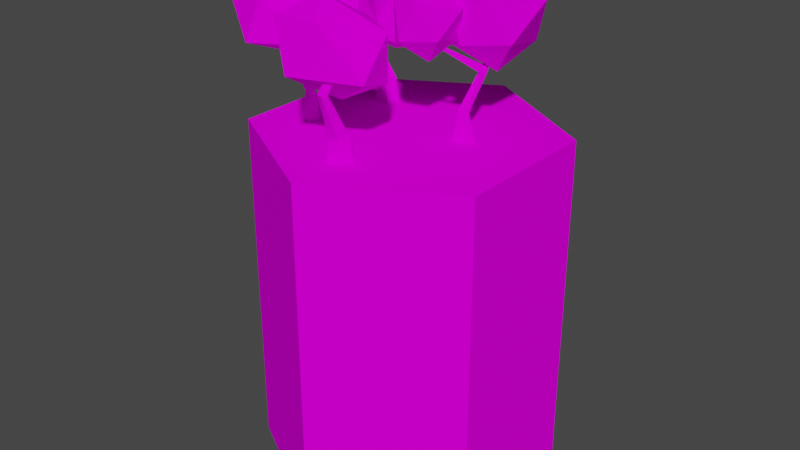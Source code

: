 # Source: TreeTile.blend  (saved by Blender 2.91.10; exported with 4.5.12 LTS)
import bpy
from mathutils import Matrix  # noqa: F401  (used for matrix-valued properties, if any)

bpy.ops.wm.read_factory_settings(use_empty=True)
scene = bpy.context.scene
scene.name = 'Scene'

# ---- collections
col_collection = bpy.data.collections.new('Collection'); scene.collection.children.link(col_collection)

# ---- images (referenced by path relative to the original .blend; pixels are not part of the script)
import os
ASSET_DIR = os.environ.get("B2B_ASSET_DIR", "")  # directory of the original .blend (textures are referenced by path, not embedded)
HERE = os.path.dirname(os.path.abspath(__file__))  # packed textures are extracted next to this script under _unpacked/

def load_image(name, relpath, width, height, colorspace="sRGB"):
    """Load a texture the original file referenced (path relative to the .blend, or extracted next to this script)."""
    p = next((c for c in (os.path.join(HERE, relpath), os.path.join(ASSET_DIR, relpath)) if relpath and os.path.exists(c)), "")
    if p:
        img = bpy.data.images.load(p, check_existing=True)
        img.name = name
    else:  # same state as the original file: an image datablock whose file is absent (Cycles renders it pink)
        img = bpy.data.images.new(name, width, height)
        img.source = "FILE"
        img.filepath = "//" + (relpath or name)
    img.colorspace_settings.name = colorspace
    return img
img_palette_png = load_image('Palette.png', 'Palette.png', 1024, 1024, 'sRGB')

# ---- materials (node trees are filled in below, after node groups)
mat_default = bpy.data.materials.new('Default')
mat_default.use_transparent_shadow = False

# ---- material node trees
mat_default.use_nodes = True; mat_default.node_tree.nodes.clear()
_N = mat_default.node_tree.nodes; _L = mat_default.node_tree.links
n0 = _N.new('ShaderNodeBsdfPrincipled'); n0.name = 'Principled BSDF'; n0.location = (10, 300)
n0.distribution = 'GGX'
n0.subsurface_method = 'BURLEY'
n0.inputs[2].default_value = 1.0
n0.inputs[3].default_value = 1.45
n0.inputs[13].default_value = 0.0
n0.inputs[20].default_value = 0.0
n0.inputs[27].default_value = (0.0, 0.0, 0.0, 1.0)
n0.inputs[28].default_value = 1.0
n1 = _N.new('ShaderNodeOutputMaterial'); n1.name = 'Material Output'; n1.location = (300, 300)
n2 = _N.new('ShaderNodeTexImage'); n2.name = 'Image Texture'; n2.location = (-280, 280)
n2.image = img_palette_png
n2.interpolation = 'Closest'
_L.new(n0.outputs[0], n1.inputs[0])
_L.new(n2.outputs[0], n0.inputs[0])
n1.is_active_output = True

# ---- world
world_world = bpy.data.worlds.new('World'); scene.world = world_world
world_world.use_nodes = True; world_world.node_tree.nodes.clear()
_N = world_world.node_tree.nodes; _L = world_world.node_tree.links
n0 = _N.new('ShaderNodeOutputWorld'); n0.name = 'World Output'; n0.location = (300, 300)
n1 = _N.new('ShaderNodeBackground'); n1.name = 'Background'; n1.location = (10, 300)
n1.inputs[0].default_value = (0.05088, 0.05088, 0.05088, 1.0)
_L.new(n1.outputs[0], n0.inputs[0])
n0.is_active_output = True
world_world.color = (0.05088, 0.05088, 0.05088)
world_world.use_sun_shadow = False
world_world.sun_shadow_jitter_overblur = 0.0

# ---- meshes
me_cylinder_001 = bpy.data.meshes.new('Cylinder.001')
me_cylinder_001.from_pydata([(0.0, 0.02921, -1.0), (0.0, 0.192, -1.0), (0.866, 0.02921, -0.5), (0.866, 0.192, -0.5), (0.866, 0.02921, 0.5), (0.866, 0.192, 0.5), (-8.742e-08, 0.02921, 1.0), (-8.742e-08, 0.192, 1.0), (-0.866, 0.02921, 0.5), (-0.866, 0.192, 0.5), (-0.866, 0.02921, -0.5), (-0.866, 0.192, -0.5), (0.0, -2.152, -1.0), (0.866, -2.152, -0.5), (0.866, -2.152, 0.5), (-8.742e-08, -2.152, 1.0), (-0.866, -2.152, 0.5), (-0.866, -2.152, -0.5), (-0.4298, 0.1704, -0.3993), (-0.4267, 0.3352, -0.3754), (-0.3501, 0.1704, -0.3415), (-0.3729, 0.3479, -0.3317), (-0.3805, 0.1704, -0.2478), (-0.3977, 0.3468, -0.2658), (-0.479, 0.1704, -0.2478), (-0.4668, 0.3335, -0.2687), (-0.5094, 0.1704, -0.3415), (-0.4847, 0.3263, -0.3364), (-0.5235, 0.6183, -0.2828), (-0.5483, 0.6196, -0.3127), (-0.5443, 0.6187, -0.25), (-0.5819, 0.6202, -0.2596), (-0.5844, 0.6208, -0.2983), (-0.3586, 0.8638, -0.3007), (-0.3624, 0.8673, -0.3081), (-0.3643, 0.8649, -0.2938), (-0.3717, 0.869, -0.2969), (-0.3706, 0.8705, -0.3058), (-0.3879, 0.5331, -0.3446), (-0.1791, 0.6257, -0.1926), (-0.4153, 0.6846, -0.1004), (-0.7092, 0.7195, -0.4114), (-0.5371, 0.7095, -0.6148), (-0.2049, 0.658, -0.4994), (-0.2336, 0.9424, -0.1176), (-0.5828, 1.032, -0.286), (-0.6409, 1.007, -0.5997), (-0.3652, 0.9732, -0.6593), (-0.1524, 0.9554, -0.3907), (-0.4493, 1.139, -0.4218), (0.4073, 0.1819, -0.1127), (0.3739, 0.3676, -0.0984), (0.3852, 0.1819, -0.03494), (0.3618, 0.3739, -0.06171), (0.3045, 0.1819, -0.03193), (0.3234, 0.3812, -0.06273), (0.2766, 0.1819, -0.1078), (0.3117, 0.3795, -0.1001), (0.3402, 0.1819, -0.1577), (0.3429, 0.371, -0.1221), (0.2548, 0.7898, 0.08131), (0.4265, 0.6055, -0.1991), (0.2591, 0.795, 0.07011), (0.3864, 0.6143, -0.2017), (0.4069, 0.6075, -0.2151), (0.4106, 0.9018, -0.2412), (0.414, 0.9006, -0.2509), (0.4002, 0.9025, -0.2414), (0.3972, 0.9017, -0.2513), (0.4057, 0.9005, -0.2572), (0.4196, 0.633, -0.1846), (0.4101, 0.5906, -0.1598), (0.4263, 0.6056, -0.1986), (0.3848, 0.5982, -0.1636), (0.3967, 0.6398, -0.1881), (0.3865, 0.6144, -0.2012), (0.2485, 0.7925, 0.07761), (0.2542, 0.7972, 0.0676), (0.2119, 0.9878, 0.08432), (0.2144, 0.9868, 0.08627), (0.2153, 0.9878, 0.07916), (0.2176, 0.9869, 0.08093), (0.2104, 1.139, 0.08032), (0.03448, 1.009, 0.02409), (0.2263, 0.9893, -0.1172), (0.428, 1.028, 0.05551), (0.2665, 1.072, 0.2816), (0.06846, 1.072, 0.2172), (0.04582, 0.7943, -0.04741), (0.3182, 0.8111, -0.05442), (0.3537, 0.8523, 0.1845), (0.1819, 0.8482, 0.3089), (0.02548, 0.7846, 0.1555), (0.2352, 0.6959, 0.1076), (0.4258, 1.2, -0.2799), (0.1854, 1.022, -0.3568), (0.4476, 0.9959, -0.5499), (0.7233, 1.049, -0.3138), (0.5026, 1.109, -0.004801), (0.2318, 1.109, -0.09278), (0.2009, 0.7294, -0.4545), (0.5732, 0.7523, -0.4641), (0.6217, 0.8086, -0.1376), (0.3869, 0.803, 0.03246), (0.1731, 0.7162, -0.1772), (0.4597, 0.5949, -0.2427), (-0.6317, 0.1819, 0.2119), (-0.5983, 0.3676, 0.226), (-0.5604, 0.1819, 0.1739), (-0.5635, 0.3739, 0.2093), (-0.5022, 0.1819, 0.23), (-0.5375, 0.3812, 0.2377), (-0.5376, 0.1819, 0.3027), (-0.5564, 0.3795, 0.272), (-0.6176, 0.1819, 0.2914), (-0.5939, 0.371, 0.2648), (-0.3862, 0.7898, 0.1874), (-0.7073, 0.6055, 0.2579), (-0.3973, 0.795, 0.192), (-0.6814, 0.6143, 0.2886), (-0.7053, 0.6075, 0.2832), (-0.7266, 0.9018, 0.2986), (-0.736, 0.9006, 0.3029), (-0.7196, 0.9025, 0.3062), (-0.7247, 0.9017, 0.3153), (-0.7348, 0.9005, 0.3132), (-0.6921, 0.633, 0.2529), (-0.6676, 0.5906, 0.2425), (-0.7069, 0.6056, 0.2577), (-0.6529, 0.5982, 0.2634), (-0.6788, 0.6398, 0.2718), (-0.6811, 0.6144, 0.2882), (-0.3845, 0.7925, 0.1944), (-0.3956, 0.7972, 0.1973), (-0.3543, 0.9878, 0.2161), (-0.3546, 0.9868, 0.213), (-0.3604, 0.9878, 0.2173), (-0.3606, 0.9869, 0.2144), (-0.3561, 1.139, 0.2201), (-0.2747, 1.009, 0.3858), (-0.5095, 0.9893, 0.3454), (-0.5249, 1.028, 0.08035), (-0.25, 1.072, 0.04003), (-0.1591, 1.072, 0.2274), (-0.3341, 0.7943, 0.4272), (-0.528, 0.8111, 0.2357), (-0.3804, 0.8523, 0.04455), (-0.1716, 0.8482, 0.08215), (-0.1738, 0.7846, 0.3012), (-0.3537, 0.6959, 0.1833), (-0.7651, 1.2, 0.3145), (-0.6538, 1.022, 0.541), (-0.9748, 0.9959, 0.4858), (-0.9958, 1.049, 0.1235), (-0.62, 1.109, 0.06842), (-0.4957, 1.109, 0.3246), (-0.735, 0.7294, 0.5976), (-1.0, 0.7523, 0.3359), (-0.7983, 0.8086, 0.07461), (-0.5129, 0.803, 0.126), (-0.5158, 0.7162, 0.4254), (-0.7617, 0.5949, 0.2642), (-0.09518, 0.1704, 0.5775), (-0.0711, 0.3352, 0.5795), (-0.02197, 0.1704, 0.5116), (-0.01718, 0.3479, 0.536), (0.06325, 0.1704, 0.5609), (0.04213, 0.3468, 0.574), (0.04271, 0.1704, 0.6572), (0.02487, 0.3335, 0.6409), (-0.0552, 0.1704, 0.6674), (-0.04511, 0.3263, 0.6443), (-0.0007515, 0.6183, 0.6935), (-0.03516, 0.6196, 0.7115), (0.02702, 0.6187, 0.7206), (0.009773, 0.6202, 0.7554), (-0.02865, 0.6208, 0.7497), (0.01616, 0.8638, 0.5284), (0.008109, 0.8673, 0.5307), (0.02171, 0.8649, 0.5355), (0.01708, 0.869, 0.5421), (0.00868, 0.8705, 0.5391), (-0.03288, 0.5331, 0.5479), (0.1593, 0.6257, 0.3754), (0.2002, 0.6846, 0.6256), (-0.1653, 0.7195, 0.8482), (-0.3283, 0.7095, 0.6375), (-0.1462, 0.658, 0.3367), (0.2213, 0.9424, 0.4443), (-0.01622, 1.032, 0.7508), (-0.3352, 1.007, 0.7421), (-0.3359, 0.9732, 0.46), (-0.02887, 0.9554, 0.308), (-0.1212, 1.139, 0.5918)], [], [(0, 1, 3, 2), (2, 3, 5, 4), (4, 5, 7, 6), (6, 7, 9, 8), (3, 1, 11, 9, 7, 5), (8, 9, 11, 10), (10, 11, 1, 0), (2, 4, 14, 13), (12, 13, 14, 15, 16, 17), (8, 10, 17, 16), (0, 2, 13, 12), (4, 6, 15, 14), (10, 0, 12, 17), (6, 8, 16, 15), (18, 19, 21, 20), (20, 21, 23, 22), (22, 23, 25, 24), (23, 21, 28, 30), (24, 25, 27, 26), (26, 27, 19, 18), (18, 20, 22, 24, 26), (32, 31, 36, 37), (19, 27, 32, 29), (21, 19, 29, 28), (25, 23, 30, 31), (27, 25, 31, 32), (33, 34, 37, 36, 35), (30, 28, 33, 35), (29, 32, 37, 34), (31, 30, 35, 36), (28, 29, 34, 33), (38, 39, 40), (39, 38, 43), (38, 40, 41), (38, 41, 42), (38, 42, 43), (39, 43, 48), (40, 39, 44), (41, 40, 45), (42, 41, 46), (43, 42, 47), (39, 48, 44), (40, 44, 45), (41, 45, 46), (42, 46, 47), (43, 47, 48), (44, 48, 49), (45, 44, 49), (46, 45, 49), (47, 46, 49), (48, 47, 49), (50, 51, 53, 52), (52, 53, 55, 54), (54, 55, 57, 56), (59, 57, 63, 64), (56, 57, 59, 58), (58, 59, 51, 50), (50, 52, 54, 56, 58), (64, 63, 68, 69), (53, 51, 61, 72, 71), (51, 59, 64, 61), (74, 70, 65, 67), (60, 62, 81, 79), (65, 66, 69, 68, 67), (63, 75, 74, 67, 68), (61, 64, 69, 66), (57, 55, 73, 75, 63), (55, 53, 71, 73), (70, 71, 72), (73, 74, 75), (70, 74, 77, 62), (70, 72, 61, 66, 65), (71, 70, 62, 60), (73, 71, 60, 76), (74, 73, 76, 77), (78, 79, 81, 80), (77, 76, 78, 80), (62, 77, 80, 81), (76, 60, 79, 78), (82, 84, 83), (83, 87, 82), (82, 85, 84), (82, 86, 85), (82, 87, 86), (83, 92, 87), (84, 88, 83), (85, 89, 84), (86, 90, 85), (87, 91, 86), (83, 88, 92), (84, 89, 88), (85, 90, 89), (86, 91, 90), (87, 92, 91), (88, 93, 92), (89, 93, 88), (90, 93, 89), (91, 93, 90), (92, 93, 91), (94, 96, 95), (95, 99, 94), (94, 97, 96), (94, 98, 97), (94, 99, 98), (95, 104, 99), (96, 100, 95), (97, 101, 96), (98, 102, 97), (99, 103, 98), (95, 100, 104), (96, 101, 100), (97, 102, 101), (98, 103, 102), (99, 104, 103), (100, 105, 104), (101, 105, 100), (102, 105, 101), (103, 105, 102), (104, 105, 103), (106, 107, 109, 108), (108, 109, 111, 110), (110, 111, 113, 112), (115, 113, 119, 120), (112, 113, 115, 114), (114, 115, 107, 106), (106, 108, 110, 112, 114), (120, 119, 124, 125), (109, 107, 117, 128, 127), (107, 115, 120, 117), (130, 126, 121, 123), (116, 118, 137, 135), (121, 122, 125, 124, 123), (119, 131, 130, 123, 124), (117, 120, 125, 122), (113, 111, 129, 131, 119), (111, 109, 127, 129), (126, 127, 128), (129, 130, 131), (126, 130, 133, 118), (126, 128, 117, 122, 121), (127, 126, 118, 116), (129, 127, 116, 132), (130, 129, 132, 133), (134, 135, 137, 136), (133, 132, 134, 136), (118, 133, 136, 137), (132, 116, 135, 134), (138, 140, 139), (139, 143, 138), (138, 141, 140), (138, 142, 141), (138, 143, 142), (139, 148, 143), (140, 144, 139), (141, 145, 140), (142, 146, 141), (143, 147, 142), (139, 144, 148), (140, 145, 144), (141, 146, 145), (142, 147, 146), (143, 148, 147), (144, 149, 148), (145, 149, 144), (146, 149, 145), (147, 149, 146), (148, 149, 147), (150, 152, 151), (151, 155, 150), (150, 153, 152), (150, 154, 153), (150, 155, 154), (151, 160, 155), (152, 156, 151), (153, 157, 152), (154, 158, 153), (155, 159, 154), (151, 156, 160), (152, 157, 156), (153, 158, 157), (154, 159, 158), (155, 160, 159), (156, 161, 160), (157, 161, 156), (158, 161, 157), (159, 161, 158), (160, 161, 159), (162, 163, 165, 164), (164, 165, 167, 166), (166, 167, 169, 168), (167, 165, 172, 174), (168, 169, 171, 170), (170, 171, 163, 162), (162, 164, 166, 168, 170), (176, 175, 180, 181), (163, 171, 176, 173), (165, 163, 173, 172), (169, 167, 174, 175), (171, 169, 175, 176), (177, 178, 181, 180, 179), (174, 172, 177, 179), (173, 176, 181, 178), (175, 174, 179, 180), (172, 173, 178, 177), (182, 183, 184), (183, 182, 187), (182, 184, 185), (182, 185, 186), (182, 186, 187), (183, 187, 192), (184, 183, 188), (185, 184, 189), (186, 185, 190), (187, 186, 191), (183, 192, 188), (184, 188, 189), (185, 189, 190), (186, 190, 191), (187, 191, 192), (188, 192, 193), (189, 188, 193), (190, 189, 193), (191, 190, 193), (192, 191, 193)])
_uv = me_cylinder_001.uv_layers.new(name='UVMap')
_uv.uv.foreach_set('vector', [0.1838, 0.9329, 0.1838, 0.9329, 0.1838, 0.9329, 0.1838, 0.9329, 0.1838, 0.9329, 0.1838, 0.9329, 0.1838, 0.9329, 0.1838, 0.9329, 0.1838, 0.9329, 0.1838, 0.9329, 0.1838, 0.9329, 0.1838, 0.9329, 0.1838, 0.9329, 0.1838, 0.9329, 0.1838, 0.9329, 0.1838, 0.9329, 0.1838, 0.9329, 0.1838, 0.9329, 0.1838, 0.9329, 0.1838, 0.9329, 0.1838, 0.9329, 0.1838, 0.9329, 0.1838, 0.9329, 0.1838, 0.9329, 0.1838, 0.9329, 0.1838, 0.9329, 0.1838, 0.9329, 0.1838, 0.9329, 0.1838, 0.9329, 0.1838, 0.9329, 0.06594, 0.7945, 0.06594, 0.7945, 0.06594, 0.7945, 0.06594, 0.7945, 0.06594, 0.7945, 0.06594, 0.7945, 0.06594, 0.7945, 0.06594, 0.7945, 0.06594, 0.7945, 0.06594, 0.7945, 0.06594, 0.7945, 0.06594, 0.7945, 0.06594, 0.7945, 0.06594, 0.7945, 0.06594, 0.7945, 0.06594, 0.7945, 0.06594, 0.7945, 0.06594, 0.7945, 0.06594, 0.7945, 0.06594, 0.7945, 0.06594, 0.7945, 0.06594, 0.7945, 0.06594, 0.7945, 0.06594, 0.7945, 0.06594, 0.7945, 0.06594, 0.7945, 0.06594, 0.7945, 0.06594, 0.7945, 0.06594, 0.7945, 0.06594, 0.7945, 0.07215, 0.9806, 0.07215, 0.9806, 0.07215, 0.9806, 0.07215, 0.9806, 0.07215, 0.9806, 0.07215, 0.9806, 0.07215, 0.9806, 0.07215, 0.9806, 0.07215, 0.9806, 0.07215, 0.9806, 0.07215, 0.9806, 0.07215, 0.9806, 0.07215, 0.9806, 0.07215, 0.9806, 0.07215, 0.9806, 0.07215, 0.9806, 0.07215, 0.9806, 0.07215, 0.9806, 0.07215, 0.9806, 0.07215, 0.9806, 0.07215, 0.9806, 0.07215, 0.9806, 0.07215, 0.9806, 0.07215, 0.9806, 0.07215, 0.9806, 0.07215, 0.9806, 0.07215, 0.9806, 0.07215, 0.9806, 0.07215, 0.9806, 0.07215, 0.9806, 0.07215, 0.9806, 0.07215, 0.9806, 0.07215, 0.9806, 0.07215, 0.9806, 0.07215, 0.9806, 0.07215, 0.9806, 0.07215, 0.9806, 0.07215, 0.9806, 0.07215, 0.9806, 0.07215, 0.9806, 0.07215, 0.9806, 0.07215, 0.9806, 0.07215, 0.9806, 0.07215, 0.9806, 0.07215, 0.9806, 0.07215, 0.9806, 0.07215, 0.9806, 0.07215, 0.9806, 0.07215, 0.9806, 0.07215, 0.9806, 0.07215, 0.9806, 0.07215, 0.9806, 0.07215, 0.9806, 0.07215, 0.9806, 0.07215, 0.9806, 0.07215, 0.9806, 0.07215, 0.9806, 0.07215, 0.9806, 0.07215, 0.9806, 0.07215, 0.9806, 0.07215, 0.9806, 0.07215, 0.9806, 0.07215, 0.9806, 0.07215, 0.9806, 0.07215, 0.9806, 0.07215, 0.9806, 0.07215, 0.9806, 0.07215, 0.9806, 0.07215, 0.9806, 0.07215, 0.9806, 0.221, 0.9741, 0.221, 0.9741, 0.221, 0.9741, 0.221, 0.9741, 0.221, 0.9741, 0.221, 0.9741, 0.221, 0.9741, 0.221, 0.9741, 0.221, 0.9741, 0.221, 0.9741, 0.221, 0.9741, 0.221, 0.9741, 0.221, 0.9741, 0.221, 0.9741, 0.221, 0.9741, 0.221, 0.9741, 0.221, 0.9741, 0.221, 0.9741, 0.221, 0.9741, 0.221, 0.9741, 0.221, 0.9741, 0.221, 0.9741, 0.221, 0.9741, 0.221, 0.9741, 0.221, 0.9741, 0.221, 0.9741, 0.221, 0.9741, 0.221, 0.9741, 0.221, 0.9741, 0.221, 0.9741, 0.221, 0.9741, 0.221, 0.9741, 0.221, 0.9741, 0.221, 0.9741, 0.221, 0.9741, 0.221, 0.9741, 0.221, 0.9741, 0.221, 0.9741, 0.221, 0.9741, 0.221, 0.9741, 0.221, 0.9741, 0.221, 0.9741, 0.221, 0.9741, 0.221, 0.9741, 0.221, 0.9741, 0.221, 0.9741, 0.221, 0.9741, 0.221, 0.9741, 0.221, 0.9741, 0.221, 0.9741, 0.221, 0.9741, 0.221, 0.9741, 0.221, 0.9741, 0.221, 0.9741, 0.221, 0.9741, 0.221, 0.9741, 0.221, 0.9741, 0.221, 0.9741, 0.221, 0.9741, 0.221, 0.9741, 0.04734, 0.9062, 0.04734, 0.9062, 0.04734, 0.9062, 0.04734, 0.9062, 0.04734, 0.9062, 0.04734, 0.9062, 0.04734, 0.9062, 0.04734, 0.9062, 0.04734, 0.9062, 0.04734, 0.9062, 0.04734, 0.9062, 0.04734, 0.9062, 0.04734, 0.9062, 0.04734, 0.9062, 0.04734, 0.9062, 0.04734, 0.9062, 0.04734, 0.9062, 0.04734, 0.9062, 0.04734, 0.9062, 0.04734, 0.9062, 0.04734, 0.9062, 0.04734, 0.9062, 0.04734, 0.9062, 0.04734, 0.9062, 0.04734, 0.9062, 0.04734, 0.9062, 0.04734, 0.9062, 0.04734, 0.9062, 0.04734, 0.9062, 0.04734, 0.9062, 0.04734, 0.9062, 0.04734, 0.9062, 0.04734, 0.9062, 0.04734, 0.9062, 0.04734, 0.9062, 0.04734, 0.9062, 0.04734, 0.9062, 0.04734, 0.9062, 0.04734, 0.9062, 0.04734, 0.9062, 0.04734, 0.9062, 0.04734, 0.9062, 0.04734, 0.9062, 0.04734, 0.9062, 0.04734, 0.9062, 0.04734, 0.9062, 0.04734, 0.9062, 0.04734, 0.9062, 0.04734, 0.9062, 0.04734, 0.9062, 0.04734, 0.9062, 0.04734, 0.9062, 0.04734, 0.9062, 0.04734, 0.9062, 0.04734, 0.9062, 0.04734, 0.9062, 0.04734, 0.9062, 0.04734, 0.9062, 0.04734, 0.9062, 0.04734, 0.9062, 0.04734, 0.9062, 0.04734, 0.9062, 0.04734, 0.9062, 0.04734, 0.9062, 0.04734, 0.9062, 0.04734, 0.9062, 0.04734, 0.9062, 0.04734, 0.9062, 0.04734, 0.9062, 0.04734, 0.9062, 0.04734, 0.9062, 0.04734, 0.9062, 0.04734, 0.9062, 0.04734, 0.9062, 0.04734, 0.9062, 0.04734, 0.9062, 0.04734, 0.9062, 0.04734, 0.9062, 0.04734, 0.9062, 0.04734, 0.9062, 0.04734, 0.9062, 0.04734, 0.9062, 0.04734, 0.9062, 0.04734, 0.9062, 0.04734, 0.9062, 0.04734, 0.9062, 0.04734, 0.9062, 0.04734, 0.9062, 0.04734, 0.9062, 0.04734, 0.9062, 0.04734, 0.9062, 0.04734, 0.9062, 0.04734, 0.9062, 0.04734, 0.9062, 0.04734, 0.9062, 0.04734, 0.9062, 0.04734, 0.9062, 0.04734, 0.9062, 0.04734, 0.9062, 0.04734, 0.9062, 0.04734, 0.9062, 0.04734, 0.9062, 0.04734, 0.9062, 0.04734, 0.9062, 0.04734, 0.9062, 0.04734, 0.9062, 0.04734, 0.9062, 0.04734, 0.9062, 0.04734, 0.9062, 0.04734, 0.9062, 0.04734, 0.9062, 0.04734, 0.9062, 0.04734, 0.9062, 0.04734, 0.9062, 0.04734, 0.9062, 0.04734, 0.9062, 0.1838, 0.9369, 0.1838, 0.9369, 0.1838, 0.9369, 0.1838, 0.9369, 0.1838, 0.9369, 0.1838, 0.9369, 0.1838, 0.9369, 0.1838, 0.9369, 0.1838, 0.9369, 0.1838, 0.9369, 0.1838, 0.9369, 0.1838, 0.9369, 0.1838, 0.9369, 0.1838, 0.9369, 0.1838, 0.9369, 0.1838, 0.9369, 0.1838, 0.9369, 0.1838, 0.9369, 0.1838, 0.9369, 0.1838, 0.9369, 0.1838, 0.9369, 0.1838, 0.9369, 0.1838, 0.9369, 0.1838, 0.9369, 0.1838, 0.9369, 0.1838, 0.9369, 0.1838, 0.9369, 0.1838, 0.9369, 0.1838, 0.9369, 0.1838, 0.9369, 0.1838, 0.9369, 0.1838, 0.9369, 0.1838, 0.9369, 0.1838, 0.9369, 0.1838, 0.9369, 0.1838, 0.9369, 0.1838, 0.9369, 0.1838, 0.9369, 0.1838, 0.9369, 0.1838, 0.9369, 0.1838, 0.9369, 0.1838, 0.9369, 0.1838, 0.9369, 0.1838, 0.9369, 0.1838, 0.9369, 0.1838, 0.9369, 0.1838, 0.9369, 0.1838, 0.9369, 0.1838, 0.9369, 0.1838, 0.9369, 0.1838, 0.9369, 0.1838, 0.9369, 0.1838, 0.9369, 0.1838, 0.9369, 0.1838, 0.9369, 0.1838, 0.9369, 0.1838, 0.9369, 0.1838, 0.9369, 0.1838, 0.9369, 0.1838, 0.9369, 0.1838, 0.9369, 0.1838, 0.9369, 0.1838, 0.9369, 0.1838, 0.9369, 0.1838, 0.9369, 0.1838, 0.9369, 0.1838, 0.9369, 0.1838, 0.9369, 0.1838, 0.9369, 0.1838, 0.9369, 0.1838, 0.9369, 0.1838, 0.9369, 0.1838, 0.9369, 0.1838, 0.9369, 0.1838, 0.9369, 0.1838, 0.9369, 0.1838, 0.9369, 0.1838, 0.9369, 0.1838, 0.9369, 0.1838, 0.9369, 0.1838, 0.9369, 0.1838, 0.9369, 0.1838, 0.9369, 0.1838, 0.9369, 0.1838, 0.9369, 0.1838, 0.9369, 0.1838, 0.9369, 0.1838, 0.9369, 0.1838, 0.9369, 0.1838, 0.9369, 0.1838, 0.9369, 0.1838, 0.9369, 0.1838, 0.9369, 0.1838, 0.9369, 0.1838, 0.9369, 0.1838, 0.9369, 0.1838, 0.9369, 0.1838, 0.9369, 0.1838, 0.9369, 0.1838, 0.9369, 0.1838, 0.9369, 0.1838, 0.9369, 0.1838, 0.9369, 0.1838, 0.9369, 0.1838, 0.9369, 0.1838, 0.9369, 0.1838, 0.9369, 0.1838, 0.9369, 0.1838, 0.9369, 0.1838, 0.9369, 0.1838, 0.9369, 0.1838, 0.9369, 0.1838, 0.9369, 0.1838, 0.9369, 0.1838, 0.9369, 0.1838, 0.9369, 0.1838, 0.9369, 0.1838, 0.9369, 0.1838, 0.9369, 0.1838, 0.9369, 0.04734, 0.9062, 0.04734, 0.9062, 0.04734, 0.9062, 0.04734, 0.9062, 0.04734, 0.9062, 0.04734, 0.9062, 0.04734, 0.9062, 0.04734, 0.9062, 0.04734, 0.9062, 0.04734, 0.9062, 0.04734, 0.9062, 0.04734, 0.9062, 0.04734, 0.9062, 0.04734, 0.9062, 0.04734, 0.9062, 0.04734, 0.9062, 0.04734, 0.9062, 0.04734, 0.9062, 0.04734, 0.9062, 0.04734, 0.9062, 0.04734, 0.9062, 0.04734, 0.9062, 0.04734, 0.9062, 0.04734, 0.9062, 0.04734, 0.9062, 0.04734, 0.9062, 0.04734, 0.9062, 0.04734, 0.9062, 0.04734, 0.9062, 0.04734, 0.9062, 0.04734, 0.9062, 0.04734, 0.9062, 0.04734, 0.9062, 0.04734, 0.9062, 0.04734, 0.9062, 0.04734, 0.9062, 0.04734, 0.9062, 0.04734, 0.9062, 0.04734, 0.9062, 0.04734, 0.9062, 0.04734, 0.9062, 0.04734, 0.9062, 0.04734, 0.9062, 0.04734, 0.9062, 0.04734, 0.9062, 0.04734, 0.9062, 0.04734, 0.9062, 0.04734, 0.9062, 0.04734, 0.9062, 0.04734, 0.9062, 0.04734, 0.9062, 0.04734, 0.9062, 0.04734, 0.9062, 0.04734, 0.9062, 0.04734, 0.9062, 0.04734, 0.9062, 0.04734, 0.9062, 0.04734, 0.9062, 0.04734, 0.9062, 0.04734, 0.9062, 0.04734, 0.9062, 0.04734, 0.9062, 0.04734, 0.9062, 0.04734, 0.9062, 0.04734, 0.9062, 0.04734, 0.9062, 0.04734, 0.9062, 0.04734, 0.9062, 0.04734, 0.9062, 0.04734, 0.9062, 0.04734, 0.9062, 0.04734, 0.9062, 0.04734, 0.9062, 0.04734, 0.9062, 0.04734, 0.9062, 0.04734, 0.9062, 0.04734, 0.9062, 0.04734, 0.9062, 0.04734, 0.9062, 0.04734, 0.9062, 0.04734, 0.9062, 0.04734, 0.9062, 0.04734, 0.9062, 0.04734, 0.9062, 0.04734, 0.9062, 0.04734, 0.9062, 0.04734, 0.9062, 0.04734, 0.9062, 0.04734, 0.9062, 0.04734, 0.9062, 0.04734, 0.9062, 0.04734, 0.9062, 0.04734, 0.9062, 0.04734, 0.9062, 0.04734, 0.9062, 0.04734, 0.9062, 0.04734, 0.9062, 0.04734, 0.9062, 0.04734, 0.9062, 0.04734, 0.9062, 0.04734, 0.9062, 0.04734, 0.9062, 0.04734, 0.9062, 0.04734, 0.9062, 0.04734, 0.9062, 0.04734, 0.9062, 0.04734, 0.9062, 0.04734, 0.9062, 0.04734, 0.9062, 0.04734, 0.9062, 0.04734, 0.9062, 0.04734, 0.9062, 0.04734, 0.9062, 0.04734, 0.9062, 0.04734, 0.9062, 0.04734, 0.9062, 0.1838, 0.9369, 0.1838, 0.9369, 0.1838, 0.9369, 0.1838, 0.9369, 0.1838, 0.9369, 0.1838, 0.9369, 0.1838, 0.9369, 0.1838, 0.9369, 0.1838, 0.9369, 0.1838, 0.9369, 0.1838, 0.9369, 0.1838, 0.9369, 0.1838, 0.9369, 0.1838, 0.9369, 0.1838, 0.9369, 0.1838, 0.9369, 0.1838, 0.9369, 0.1838, 0.9369, 0.1838, 0.9369, 0.1838, 0.9369, 0.1838, 0.9369, 0.1838, 0.9369, 0.1838, 0.9369, 0.1838, 0.9369, 0.1838, 0.9369, 0.1838, 0.9369, 0.1838, 0.9369, 0.1838, 0.9369, 0.1838, 0.9369, 0.1838, 0.9369, 0.1838, 0.9369, 0.1838, 0.9369, 0.1838, 0.9369, 0.1838, 0.9369, 0.1838, 0.9369, 0.1838, 0.9369, 0.1838, 0.9369, 0.1838, 0.9369, 0.1838, 0.9369, 0.1838, 0.9369, 0.1838, 0.9369, 0.1838, 0.9369, 0.1838, 0.9369, 0.1838, 0.9369, 0.1838, 0.9369, 0.1838, 0.9369, 0.1838, 0.9369, 0.1838, 0.9369, 0.1838, 0.9369, 0.1838, 0.9369, 0.1838, 0.9369, 0.1838, 0.9369, 0.1838, 0.9369, 0.1838, 0.9369, 0.1838, 0.9369, 0.1838, 0.9369, 0.1838, 0.9369, 0.1838, 0.9369, 0.1838, 0.9369, 0.1838, 0.9369, 0.1838, 0.9369, 0.1838, 0.9369, 0.1838, 0.9369, 0.1838, 0.9369, 0.1838, 0.9369, 0.1838, 0.9369, 0.1838, 0.9369, 0.1838, 0.9369, 0.1838, 0.9369, 0.1838, 0.9369, 0.1838, 0.9369, 0.1838, 0.9369, 0.1838, 0.9369, 0.1838, 0.9369, 0.1838, 0.9369, 0.1838, 0.9369, 0.1838, 0.9369, 0.1838, 0.9369, 0.1838, 0.9369, 0.1838, 0.9369, 0.1838, 0.9369, 0.1838, 0.9369, 0.1838, 0.9369, 0.1838, 0.9369, 0.1838, 0.9369, 0.1838, 0.9369, 0.1838, 0.9369, 0.1838, 0.9369, 0.1838, 0.9369, 0.1838, 0.9369, 0.1838, 0.9369, 0.1838, 0.9369, 0.1838, 0.9369, 0.1838, 0.9369, 0.1838, 0.9369, 0.1838, 0.9369, 0.1838, 0.9369, 0.1838, 0.9369, 0.1838, 0.9369, 0.1838, 0.9369, 0.1838, 0.9369, 0.1838, 0.9369, 0.1838, 0.9369, 0.1838, 0.9369, 0.1838, 0.9369, 0.1838, 0.9369, 0.1838, 0.9369, 0.1838, 0.9369, 0.1838, 0.9369, 0.1838, 0.9369, 0.1838, 0.9369, 0.1838, 0.9369, 0.1838, 0.9369, 0.1838, 0.9369, 0.1838, 0.9369, 0.1838, 0.9369, 0.1838, 0.9369, 0.1838, 0.9369, 0.1838, 0.9369, 0.1838, 0.9369, 0.07215, 0.9806, 0.07215, 0.9806, 0.07215, 0.9806, 0.07215, 0.9806, 0.07215, 0.9806, 0.07215, 0.9806, 0.07215, 0.9806, 0.07215, 0.9806, 0.07215, 0.9806, 0.07215, 0.9806, 0.07215, 0.9806, 0.07215, 0.9806, 0.07215, 0.9806, 0.07215, 0.9806, 0.07215, 0.9806, 0.07215, 0.9806, 0.07215, 0.9806, 0.07215, 0.9806, 0.07215, 0.9806, 0.07215, 0.9806, 0.07215, 0.9806, 0.07215, 0.9806, 0.07215, 0.9806, 0.07215, 0.9806, 0.07215, 0.9806, 0.07215, 0.9806, 0.07215, 0.9806, 0.07215, 0.9806, 0.07215, 0.9806, 0.07215, 0.9806, 0.07215, 0.9806, 0.07215, 0.9806, 0.07215, 0.9806, 0.07215, 0.9806, 0.07215, 0.9806, 0.07215, 0.9806, 0.07215, 0.9806, 0.07215, 0.9806, 0.07215, 0.9806, 0.07215, 0.9806, 0.07215, 0.9806, 0.07215, 0.9806, 0.07215, 0.9806, 0.07215, 0.9806, 0.07215, 0.9806, 0.07215, 0.9806, 0.07215, 0.9806, 0.07215, 0.9806, 0.07215, 0.9806, 0.07215, 0.9806, 0.07215, 0.9806, 0.07215, 0.9806, 0.07215, 0.9806, 0.07215, 0.9806, 0.07215, 0.9806, 0.07215, 0.9806, 0.07215, 0.9806, 0.07215, 0.9806, 0.07215, 0.9806, 0.07215, 0.9806, 0.07215, 0.9806, 0.07215, 0.9806, 0.07215, 0.9806, 0.07215, 0.9806, 0.07215, 0.9806, 0.07215, 0.9806, 0.07215, 0.9806, 0.07215, 0.9806, 0.07215, 0.9806, 0.07215, 0.9806, 0.221, 0.9741, 0.221, 0.9741, 0.221, 0.9741, 0.221, 0.9741, 0.221, 0.9741, 0.221, 0.9741, 0.221, 0.9741, 0.221, 0.9741, 0.221, 0.9741, 0.221, 0.9741, 0.221, 0.9741, 0.221, 0.9741, 0.221, 0.9741, 0.221, 0.9741, 0.221, 0.9741, 0.221, 0.9741, 0.221, 0.9741, 0.221, 0.9741, 0.221, 0.9741, 0.221, 0.9741, 0.221, 0.9741, 0.221, 0.9741, 0.221, 0.9741, 0.221, 0.9741, 0.221, 0.9741, 0.221, 0.9741, 0.221, 0.9741, 0.221, 0.9741, 0.221, 0.9741, 0.221, 0.9741, 0.221, 0.9741, 0.221, 0.9741, 0.221, 0.9741, 0.221, 0.9741, 0.221, 0.9741, 0.221, 0.9741, 0.221, 0.9741, 0.221, 0.9741, 0.221, 0.9741, 0.221, 0.9741, 0.221, 0.9741, 0.221, 0.9741, 0.221, 0.9741, 0.221, 0.9741, 0.221, 0.9741, 0.221, 0.9741, 0.221, 0.9741, 0.221, 0.9741, 0.221, 0.9741, 0.221, 0.9741, 0.221, 0.9741, 0.221, 0.9741, 0.221, 0.9741, 0.221, 0.9741, 0.221, 0.9741, 0.221, 0.9741, 0.221, 0.9741, 0.221, 0.9741, 0.221, 0.9741, 0.221, 0.9741])
me_cylinder_001.materials.append(mat_default)
me_cylinder_001.use_remesh_fix_poles = True
me_cylinder_001.use_remesh_preserve_attributes = False
me_cylinder_001.use_mirror_vertex_groups = False
me_cylinder_001.update()

# ---- objects
ob_cylinder = bpy.data.objects.new('Cylinder', me_cylinder_001)

# ---- transforms, parenting, visibility, modifiers, constraints
ob_cylinder.location = (0.0, 0.0, 0.0)
ob_cylinder.rotation_euler = (1.571, -0.0, 0.0)
ob_cylinder.lineart.crease_threshold = 0.0

# ---- collection membership
col_collection.objects.link(ob_cylinder)

# ---- scene / render settings (as saved in the file)
scene.frame_start = 1; scene.frame_end = 250; scene.frame_set(31)
scene.render.engine = 'BLENDER_EEVEE_NEXT'
scene.cycles.use_denoising = False
scene.cycles.samples = 128
scene.cycles.sampling_pattern = 'TABULATED_SOBOL'
scene.cycles.use_adaptive_sampling = False
scene.cycles.use_light_tree = False
scene.view_settings.view_transform = 'Filmic'
bpy.context.view_layer.update()

# ---- added for rendering (the .blend has no active camera and no usable light): camera, sun
cam_auto = bpy.data.cameras.new('AutoCamera')
cam_auto.lens = 50.0
cam_auto.sensor_width = 36.0
cam_auto.clip_end = 1000.0
ob_auto_camera = bpy.data.objects.new('AutoCamera', cam_auto)
scene.collection.objects.link(ob_auto_camera)
ob_auto_camera.location = (3.93643, -4.80409, 2.72687)
ob_auto_camera.rotation_euler = (1.09748, -7.21219e-08, 0.694738)
scene.camera = ob_auto_camera
light_auto_sun = bpy.data.lights.new('AutoSun', 'SUN')
light_auto_sun.energy = 3.0
light_auto_sun.angle = 0.0523599
ob_auto_sun = bpy.data.objects.new('AutoSun', light_auto_sun)
scene.collection.objects.link(ob_auto_sun)
ob_auto_sun.rotation_euler = (0.872665, 0.174533, 0.523599)
bpy.context.view_layer.update()

